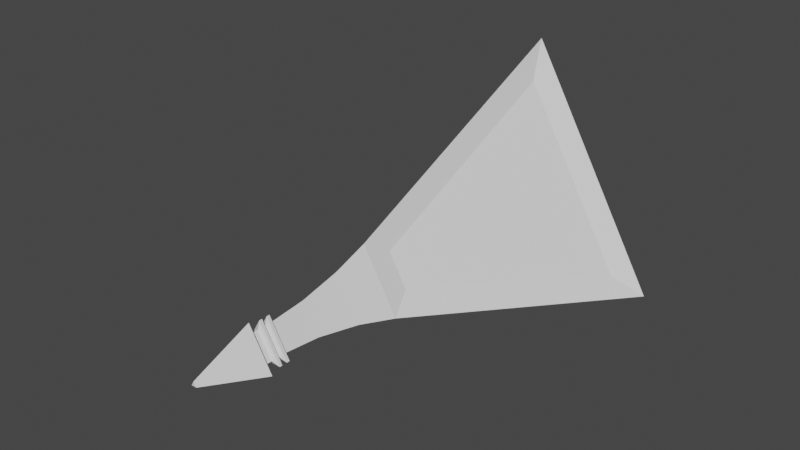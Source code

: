 # Source: Enemy_Ship.blend  (saved by Blender 3.2.14; exported with 4.5.12 LTS)
import bpy
from mathutils import Matrix  # noqa: F401  (used for matrix-valued properties, if any)

bpy.ops.wm.read_factory_settings(use_empty=True)
scene = bpy.context.scene
scene.name = 'Scene'

# ---- collections
col_collection = bpy.data.collections.new('Collection'); scene.collection.children.link(col_collection)

# ---- node groups
ng_auto_smooth = bpy.data.node_groups.new('Auto Smooth', 'GeometryNodeTree')
_s = ng_auto_smooth.interface.new_socket(name='Geometry', in_out='OUTPUT', socket_type='NodeSocketGeometry')
_s = ng_auto_smooth.interface.new_socket(name='Geometry', in_out='INPUT', socket_type='NodeSocketGeometry')
_s = ng_auto_smooth.interface.new_socket(name='Angle', in_out='INPUT', socket_type='NodeSocketFloat')
_s.subtype = 'ANGLE'
_s.min_value = 0.0
_s.max_value = 3.142
ng_auto_smooth.is_modifier = True
_N = ng_auto_smooth.nodes; _L = ng_auto_smooth.links
n0 = _N.new('NodeGroupOutput'); n0.name = 'Group Output'; n0.location = (480, -100)
n1 = _N.new('NodeGroupInput'); n1.name = 'Group Input'; n1.location = (-420, -300)
n2 = _N.new('NodeGroupInput'); n2.name = 'Group Input.001'; n2.location = (-60, -100)
n3 = _N.new('GeometryNodeSetShadeSmooth'); n3.name = 'Set Shade Smooth'; n3.location = (120, -100)
n3.domain = 'EDGE'
n4 = _N.new('GeometryNodeSetShadeSmooth'); n4.name = 'Set Shade Smooth.001'; n4.location = (300, -100)
n5 = _N.new('GeometryNodeInputMeshEdgeAngle'); n5.name = 'Edge Angle'; n5.location = (-420, -220)
n6 = _N.new('GeometryNodeInputEdgeSmooth'); n6.name = 'Is Edge Smooth'; n6.location = (-60, -160)
n7 = _N.new('GeometryNodeInputShadeSmooth'); n7.name = 'Is Face Smooth'; n7.location = (-240, -340)
n8 = _N.new('FunctionNodeBooleanMath'); n8.name = 'Boolean Math'; n8.location = (-60, -220)
n9 = _N.new('FunctionNodeCompare'); n9.name = 'Compare'; n9.location = (-240, -180)
n9.operation = 'LESS_EQUAL'
_L.new(n5.outputs[0], n9.inputs[0])
_L.new(n4.outputs[0], n0.inputs[0])
_L.new(n1.outputs[1], n9.inputs[1])
_L.new(n9.outputs[0], n8.inputs[0])
_L.new(n7.outputs[0], n8.inputs[1])
_L.new(n2.outputs[0], n3.inputs[0])
_L.new(n6.outputs[0], n3.inputs[1])
_L.new(n3.outputs[0], n4.inputs[0])
_L.new(n8.outputs[0], n3.inputs[2])
n0.is_active_output = True

# ---- world
world_world = bpy.data.worlds.new('World'); scene.world = world_world
world_world.use_nodes = True; world_world.node_tree.nodes.clear()
_N = world_world.node_tree.nodes; _L = world_world.node_tree.links
n0 = _N.new('ShaderNodeOutputWorld'); n0.name = 'World Output'; n0.location = (300, 300)
n1 = _N.new('ShaderNodeBackground'); n1.name = 'Background'; n1.location = (10, 300)
n1.inputs[0].default_value = (0.05088, 0.05088, 0.05088, 1.0)
_L.new(n1.outputs[0], n0.inputs[0])
n0.is_active_output = True
world_world.color = (0.05088, 0.05088, 0.05088)
world_world.use_sun_shadow = False
world_world.sun_shadow_jitter_overblur = 0.0

# ---- meshes
me_cylinder = bpy.data.meshes.new('Cylinder')
me_cylinder.from_pydata([(0.0, 1.0, -1.0), (0.1731, -0.4764, -0.8953), (-0.1731, -0.4764, -0.8953), (0.0866, -0.05, 1.507), (-1.788e-08, 0.1, 1.507), (-0.0866, -0.05, 1.507), (0.1457, -0.0841, 1.507), (-1.314e-08, 0.1682, 1.507), (-0.1457, -0.0841, 1.507), (0.0163, -0.009413, 1.876), (-3.235e-08, 0.01883, 1.876), (-0.0163, -0.009413, 1.876), (-5.993e-09, 0.1479, 1.437), (-0.0866, -0.05, 1.45), (-1.788e-08, 0.1, 1.45), (0.1281, -0.07396, 1.368), (-1.788e-08, 0.1, 1.355), (0.0866, -0.05, 1.355), (-1.438e-08, 0.1479, 1.368), (0.0866, -0.05, 1.45), (-0.0866, -0.05, 1.406), (-0.0866, -0.05, 1.4), (-1.788e-08, 0.1, 1.4), (-1.788e-08, 0.1, 1.406), (0.0866, -0.05, 1.406), (0.0866, -0.05, 1.4), (0.1281, -0.07396, 1.437), (-0.1281, -0.07396, 1.368), (-0.1281, -0.07396, 1.437), (-5.993e-09, 0.1479, 1.419), (0.1281, -0.07396, 1.419), (0.1281, -0.07396, 1.387), (-1.438e-08, 0.1479, 1.387), (-0.1281, -0.07396, 1.419), (-0.1281, -0.07396, 1.387), (-1.478e-08, 0.2559, 0.6535), (-1.63e-08, 0.178, 0.8743), (-1.723e-08, 0.1209, 1.131), (0.03596, -0.1515, 0.5489), (0.1047, -0.06044, 1.131), (0.1541, -0.08898, 0.8743), (-0.0866, -0.05, 1.355), (-0.03596, -0.1515, 0.5489), (-0.1047, -0.06044, 1.131), (-0.1541, -0.08898, 0.8743), (-0.6939, -0.3453, -0.8606), (-0.1649, -0.03984, 0.4969), (-0.04797, 0.1628, 0.4969), (-0.04797, 0.7736, -0.8606), (0.04797, 0.7736, -0.8606), (0.04797, 0.1628, 0.4969), (0.1649, -0.03984, 0.4969), (0.6939, -0.3453, -0.8606), (-1.429e-08, 0.7602, -1.161), (0.6584, -0.3801, -1.161), (-0.6584, -0.3801, -1.161), (-1.468e-08, 0.7081, -1.161), (0.6132, -0.354, -1.161), (-0.6132, -0.354, -1.161), (-1.468e-08, 0.7081, -1.116), (0.6132, -0.354, -1.116), (-0.6132, -0.354, -1.116), (0.1797, 0.1037, -1.116), (-0.1797, 0.1037, -1.116), (-4.113e-09, -0.2075, -1.116), (0.1797, 0.1037, -1.159), (0.1484, 0.08571, -1.177), (-0.1797, 0.1037, -1.159), (-0.1484, 0.08571, -1.177), (-6.519e-09, -0.1714, -1.177), (-4.113e-09, -0.2075, -1.159), (0.866, -0.5, -1.0), (-0.866, -0.5, -1.0), (-0.2216, -0.128, 0.6535), (0.2216, -0.128, 0.6535), (0.2226, -0.2928, -0.0789), (0.3609, -0.449, -0.7731), (0.5454, -0.4235, -0.6599), (0.3929, -0.339, -0.2843), (-0.3609, -0.449, -0.7731), (-0.2226, -0.2928, -0.0789), (-0.3929, -0.339, -0.2843), (-0.5454, -0.4235, -0.6599)], [], [(14, 13, 5, 4), (54, 55, 58, 57), (4, 5, 8, 7), (13, 19, 3, 5), (19, 14, 4, 3), (7, 8, 11, 10), (5, 3, 6, 8), (3, 4, 7, 6), (9, 10, 11), (8, 6, 9, 11), (6, 7, 10, 9), (15, 18, 32, 31), (22, 25, 31, 32), (19, 13, 28, 26), (25, 21, 34, 31), (13, 14, 12, 28), (17, 16, 18, 15), (23, 24, 25, 22), (24, 20, 21, 25), (20, 23, 22, 21), (21, 22, 32, 34), (29, 33, 28, 12), (30, 29, 12, 26), (27, 15, 31, 34), (33, 30, 26, 28), (18, 27, 34, 32), (14, 19, 26, 12), (23, 20, 33, 29), (16, 41, 27, 18), (20, 24, 30, 33), (41, 17, 15, 27), (24, 23, 29, 30), (74, 35, 36, 40), (40, 36, 37, 39), (39, 37, 16, 17), (73, 74, 40, 44), (44, 40, 39, 43), (43, 39, 17, 41), (35, 73, 44, 36), (36, 44, 43, 37), (37, 43, 41, 16), (72, 73, 46, 45), (73, 35, 47, 46), (35, 0, 48, 47), (0, 72, 45, 48), (0, 35, 50, 49), (35, 74, 51, 50), (74, 71, 52, 51), (71, 0, 49, 52), (0, 71, 54, 53), (71, 72, 55, 54), (72, 0, 53, 55), (57, 58, 61, 64, 60), (55, 53, 56, 58), (53, 54, 57, 56), (58, 56, 59, 63, 61), (56, 57, 60, 62, 59), (64, 63, 67, 70), (62, 64, 70, 65), (68, 66, 69), (68, 69, 70, 67), (67, 65, 66, 68), (69, 66, 65, 70), (63, 62, 65, 67), (1, 2, 72, 71), (42, 38, 74, 73), (38, 1, 76, 75), (1, 71, 77, 76), (71, 74, 78, 77), (74, 38, 75, 78), (2, 42, 80, 79), (42, 73, 81, 80), (73, 72, 82, 81), (72, 2, 79, 82)])
me_cylinder.polygons.foreach_set('use_smooth', [0, 0, 0, 0, 0, 0, 0, 0, 0, 0, 0, 0, 0, 0, 0, 0, 0, 0, 0, 0, 0, 0, 0, 0, 0, 0, 0, 0, 0, 0, 0, 0, 1, 1, 1, 1, 1, 1, 1, 1, 1, 0, 0, 0, 0, 0, 0, 0, 0, 0, 0, 0, 0, 0, 0, 0, 0, 0, 0, 0, 0, 0, 0, 0, 0, 0, 0, 0, 0, 0, 0, 0, 0, 0])
_uv = me_cylinder.uv_layers.new(name='UVMap')
_uv.uv.foreach_set('vector', [-5.96e-08, 1.0, 0.3333, 1.0, 0.3333, 1.0, -5.96e-08, 1.0, 0.908, 0.1588, 0.592, 0.1588, 0.592, 0.1588, 0.908, 0.1588, -5.96e-08, 1.0, 0.3333, 1.0, 0.3333, 1.0, -5.96e-08, 1.0, 0.3333, 1.0, 0.6667, 1.0, 0.6667, 1.0, 0.3333, 1.0, 0.6667, 1.0, 1.0, 1.0, 1.0, 1.0, 0.6667, 1.0, -5.96e-08, 1.0, 0.3333, 1.0, 0.3333, 1.0, -5.96e-08, 1.0, 0.3333, 1.0, 0.6667, 1.0, 0.6667, 1.0, 0.3333, 1.0, 0.6667, 1.0, 1.0, 1.0, 1.0, 1.0, 0.6667, 1.0, 0.4578, 0.13, 0.25, 0.49, 0.04215, 0.13, 0.3333, 1.0, 0.6667, 1.0, 0.6667, 1.0, 0.3333, 1.0, 0.6667, 1.0, 1.0, 1.0, 1.0, 1.0, 0.6667, 1.0, 0.6667, 1.0, 1.0, 1.0, 1.0, 1.0, 0.6667, 1.0, 1.0, 1.0, 0.6667, 1.0, 0.6667, 1.0, 1.0, 1.0, 0.6667, 1.0, 0.3333, 1.0, 0.3333, 1.0, 0.6667, 1.0, 0.6667, 1.0, 0.3333, 1.0, 0.3333, 1.0, 0.6667, 1.0, 0.3333, 1.0, -5.96e-08, 1.0, -5.96e-08, 1.0, 0.3333, 1.0, 0.6667, 1.0, 1.0, 1.0, 1.0, 1.0, 0.6667, 1.0, 1.0, 1.0, 0.6667, 1.0, 0.6667, 1.0, 1.0, 1.0, 0.6667, 1.0, 0.3333, 1.0, 0.3333, 1.0, 0.6667, 1.0, 0.3333, 1.0, -5.96e-08, 1.0, -5.96e-08, 1.0, 0.3333, 1.0, 0.3333, 1.0, -5.96e-08, 1.0, -5.96e-08, 1.0, 0.3333, 1.0, -5.96e-08, 1.0, 0.3333, 1.0, 0.3333, 1.0, -5.96e-08, 1.0, 0.6667, 1.0, 1.0, 1.0, 1.0, 1.0, 0.6667, 1.0, 0.3333, 1.0, 0.6667, 1.0, 0.6667, 1.0, 0.3333, 1.0, 0.3333, 1.0, 0.6667, 1.0, 0.6667, 1.0, 0.3333, 1.0, -5.96e-08, 1.0, 0.3333, 1.0, 0.3333, 1.0, -5.96e-08, 1.0, 1.0, 1.0, 0.6667, 1.0, 0.6667, 1.0, 1.0, 1.0, -5.96e-08, 1.0, 0.3333, 1.0, 0.3333, 1.0, -5.96e-08, 1.0, -5.96e-08, 1.0, 0.3333, 1.0, 0.3333, 1.0, -5.96e-08, 1.0, 0.3333, 1.0, 0.6667, 1.0, 0.6667, 1.0, 0.3333, 1.0, 0.3333, 1.0, 0.6667, 1.0, 0.6667, 1.0, 0.3333, 1.0, 0.6667, 1.0, 1.0, 1.0, 1.0, 1.0, 0.6667, 1.0, 0.6667, 0.9134, 1.0, 0.9134, 1.016, 0.968, 0.6667, 0.968, 0.6667, 0.968, 1.016, 0.968, 1.035, 1.0, 0.6667, 1.0, 0.6667, 1.0, 1.035, 1.0, 1.0, 1.0, 0.6667, 1.0, 0.3333, 0.9134, 0.6667, 0.9134, 0.6667, 0.968, 0.3333, 0.968, 0.3333, 0.968, 0.6667, 0.968, 0.6667, 1.0, 0.3333, 1.0, 0.3333, 1.0, 0.6667, 1.0, 0.6667, 1.0, 0.3333, 1.0, -5.96e-08, 0.9134, 0.3333, 0.9134, 0.3333, 0.968, -0.01615, 0.968, -0.01615, 0.968, 0.3333, 0.968, 0.3333, 1.0, -0.03481, 1.0, -0.03481, 1.0, 0.3333, 1.0, 0.3333, 1.0, -5.96e-08, 1.0, 0.3333, 0.5, 0.3333, 0.9134, 0.2433, 0.8764, 0.2977, 0.537, 0.3333, 0.9134, -5.96e-08, 0.9134, 0.09001, 0.8764, 0.2433, 0.8764, -5.96e-08, 0.9134, -5.96e-08, 0.5, 0.03561, 0.537, 0.09001, 0.8764, -5.96e-08, 0.5, 0.3333, 0.5, 0.2977, 0.537, 0.03561, 0.537, 1.0, 0.5, 1.0, 0.9134, 0.91, 0.8764, 0.9644, 0.537, 1.0, 0.9134, 0.6667, 0.9134, 0.7567, 0.8764, 0.91, 0.8764, 0.6667, 0.9134, 0.6667, 0.5, 0.7023, 0.537, 0.7567, 0.8764, 0.6667, 0.5, 1.0, 0.5, 0.9644, 0.537, 0.7023, 0.537, 0.75, 0.49, 0.9578, 0.13, 0.908, 0.1588, 0.75, 0.4324, 0.9578, 0.13, 0.5422, 0.13, 0.592, 0.1588, 0.908, 0.1588, 0.5422, 0.13, 0.75, 0.49, 0.75, 0.4324, 0.592, 0.1588, 0.908, 0.1588, 0.592, 0.1588, 0.592, 0.1588, 0.75, 0.1588, 0.908, 0.1588, 0.592, 0.1588, 0.75, 0.4324, 0.75, 0.4324, 0.592, 0.1588, 0.75, 0.4324, 0.908, 0.1588, 0.908, 0.1588, 0.75, 0.4324, 0.592, 0.1588, 0.75, 0.4324, 0.75, 0.4324, 0.671, 0.2956, 0.592, 0.1588, 0.75, 0.4324, 0.908, 0.1588, 0.908, 0.1588, 0.829, 0.2956, 0.75, 0.4324, 0.75, 0.1588, 0.671, 0.2956, 0.671, 0.2956, 0.75, 0.1588, 0.829, 0.2956, 0.75, 0.1588, 0.75, 0.1588, 0.829, 0.2956, 0.6847, 0.2877, 0.8153, 0.2877, 0.75, 0.1746, 0.6847, 0.2877, 0.75, 0.1746, 0.75, 0.1588, 0.671, 0.2956, 0.671, 0.2956, 0.829, 0.2956, 0.8153, 0.2877, 0.6847, 0.2877, 0.75, 0.1746, 0.8153, 0.2877, 0.829, 0.2956, 0.75, 0.1588, 0.671, 0.2956, 0.829, 0.2956, 0.829, 0.2956, 0.671, 0.2956, 0.6417, 0.5262, 0.3583, 0.5262, 0.3333, 0.5, 0.6667, 0.5, 0.3988, 0.8872, 0.6012, 0.8872, 0.6667, 0.9134, 0.3333, 0.9134, 0.6012, 0.8872, 0.6417, 0.5262, 0.6423, 0.5308, 0.6278, 0.7894, 0.6417, 0.5262, 0.6667, 0.5, 0.6624, 0.5594, 0.6423, 0.5308, 0.6667, 0.5, 0.6667, 0.9134, 0.6547, 0.6977, 0.6624, 0.5594, 0.6667, 0.9134, 0.6012, 0.8872, 0.6278, 0.7894, 0.6547, 0.6977, 0.3583, 0.5262, 0.3988, 0.8872, 0.3722, 0.7894, 0.3577, 0.5308, 0.3988, 0.8872, 0.3333, 0.9134, 0.3453, 0.6977, 0.3722, 0.7894, 0.3333, 0.9134, 0.3333, 0.5, 0.3376, 0.5594, 0.3453, 0.6977, 0.3333, 0.5, 0.3583, 0.5262, 0.3577, 0.5308, 0.3376, 0.5594])
me_cylinder.update()
me_cylinder_001 = bpy.data.meshes.new('Cylinder.001')
me_cylinder_001.from_pydata([(-0.6939, -0.3453, -0.8606), (-0.1649, -0.03984, 0.4969), (-0.04797, 0.1628, 0.4969), (-0.04797, 0.7736, -0.8606), (0.04797, 0.7736, -0.8606), (0.04797, 0.1628, 0.4969), (0.1649, -0.03984, 0.4969), (0.6939, -0.3453, -0.8606), (0.1731, -0.4764, -0.8953), (-0.1731, -0.4764, -0.8953), (0.03596, -0.1515, 0.5489), (-0.03596, -0.1515, 0.5489), (0.2226, -0.2928, -0.0789), (0.3609, -0.449, -0.7731), (0.5454, -0.4235, -0.6599), (0.3929, -0.339, -0.2843), (-0.3609, -0.449, -0.7731), (-0.2226, -0.2928, -0.0789), (-0.3929, -0.339, -0.2843), (-0.5454, -0.4235, -0.6599)], [], [(0, 1, 2, 3), (4, 5, 6, 7), (8, 10, 11, 9), (13, 14, 15, 12), (17, 18, 19, 16)])
_uv = me_cylinder_001.uv_layers.new(name='UVMap')
_uv.uv.foreach_set('vector', [0.2977, 0.537, 0.2433, 0.8764, 0.09001, 0.8764, 0.03561, 0.537, 0.9644, 0.537, 0.91, 0.8764, 0.7567, 0.8764, 0.7023, 0.537, 0.6417, 0.5262, 0.6012, 0.8872, 0.3988, 0.8872, 0.3583, 0.5262, 0.6423, 0.5308, 0.6624, 0.5594, 0.6547, 0.6977, 0.6278, 0.7894, 0.3722, 0.7894, 0.3453, 0.6977, 0.3376, 0.5594, 0.3577, 0.5308])
me_cylinder_001.update()
me_cylinder_002 = bpy.data.meshes.new('Cylinder.002')
me_cylinder_002.from_pydata([(-1.468e-08, 0.7081, -1.116), (0.6132, -0.354, -1.116), (-0.6132, -0.354, -1.116), (0.1797, 0.1037, -1.116), (-0.1797, 0.1037, -1.116), (-4.113e-09, -0.2075, -1.116)], [], [(0, 3, 4), (4, 5, 2), (3, 1, 5)])
_uv = me_cylinder_002.uv_layers.new(name='UVMap')
_uv.uv.foreach_set('vector', [0.75, 0.4324, 0.829, 0.2956, 0.671, 0.2956, 0.671, 0.2956, 0.75, 0.1588, 0.592, 0.1588, 0.829, 0.2956, 0.908, 0.1588, 0.75, 0.1588])
me_cylinder_002.update()

# ---- objects
ob_enemyship = bpy.data.objects.new('EnemyShip', me_cylinder)
ob_enemyshipwindows = bpy.data.objects.new('EnemyShipWindows', me_cylinder_001)
ob_enemyshipthrusters = bpy.data.objects.new('EnemyShipThrusters', me_cylinder_002)

# ---- transforms, parenting, visibility, modifiers, constraints
ob_enemyship.location = (0.0, 0.0, 0.0)
ob_enemyship.rotation_euler = (1.571, -0.0, 0.0)
_m = ob_enemyship.modifiers.new('Auto Smooth', 'NODES')
_m.node_group = ng_auto_smooth
_gi = [s.identifier for s in ng_auto_smooth.interface.items_tree if s.item_type == 'SOCKET' and s.in_out == 'INPUT']
_m[_gi[1]] = 0.5236  # Angle
ob_enemyshipwindows.location = (0.0, 0.0, 0.0)
ob_enemyshipwindows.rotation_euler = (1.571, -0.0, 0.0)
_m = ob_enemyshipwindows.modifiers.new('Auto Smooth', 'NODES')
_m.node_group = ng_auto_smooth
_gi = [s.identifier for s in ng_auto_smooth.interface.items_tree if s.item_type == 'SOCKET' and s.in_out == 'INPUT']
_m[_gi[1]] = 0.5236  # Angle
ob_enemyshipthrusters.location = (0.0, 0.0, 0.0)
ob_enemyshipthrusters.rotation_euler = (1.571, -0.0, 0.0)
_m = ob_enemyshipthrusters.modifiers.new('Auto Smooth', 'NODES')
_m.node_group = ng_auto_smooth
_gi = [s.identifier for s in ng_auto_smooth.interface.items_tree if s.item_type == 'SOCKET' and s.in_out == 'INPUT']
_m[_gi[1]] = 0.5236  # Angle

# ---- collection membership
col_collection.objects.link(ob_enemyship)
col_collection.objects.link(ob_enemyshipwindows)
col_collection.objects.link(ob_enemyshipthrusters)

# ---- scene / render settings (as saved in the file)
scene.frame_start = 1; scene.frame_end = 250; scene.frame_set(1)
scene.render.engine = 'BLENDER_EEVEE_NEXT'
scene.render.fps = 30
scene.cycles.use_denoising = False
scene.cycles.sampling_pattern = 'TABULATED_SOBOL'
scene.cycles.use_light_tree = False
scene.eevee.use_gtao = True
scene.eevee.use_raytracing = True
scene.view_settings.look = 'Medium High Contrast'
scene.view_settings.view_transform = 'Filmic'
bpy.context.view_layer.update()

# ---- added for rendering (the .blend has no active camera and no usable light): camera, sun
cam_auto = bpy.data.cameras.new('AutoCamera')
cam_auto.lens = 50.0
cam_auto.sensor_width = 36.0
cam_auto.clip_end = 1000.0
ob_auto_camera = bpy.data.objects.new('AutoCamera', cam_auto)
scene.collection.objects.link(ob_auto_camera)
ob_auto_camera.location = (3.53115, -4.58689, 3.07492)
ob_auto_camera.rotation_euler = (1.09748, -7.21219e-08, 0.694738)
scene.camera = ob_auto_camera
light_auto_sun = bpy.data.lights.new('AutoSun', 'SUN')
light_auto_sun.energy = 3.0
light_auto_sun.angle = 0.0523599
ob_auto_sun = bpy.data.objects.new('AutoSun', light_auto_sun)
scene.collection.objects.link(ob_auto_sun)
ob_auto_sun.rotation_euler = (0.872665, 0.174533, 0.523599)
bpy.context.view_layer.update()
